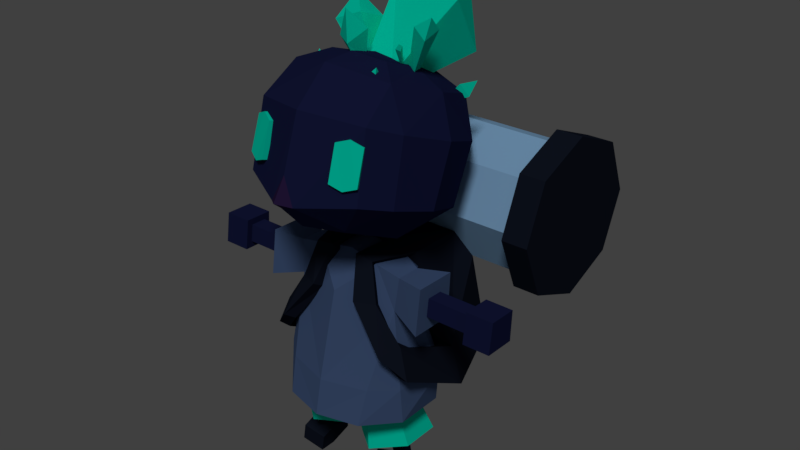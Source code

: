 # Source: Defenders_Character_001_rigged.blend  (saved by Blender 2.78.0; exported with 4.5.12 LTS)
import bpy
from mathutils import Matrix  # noqa: F401  (used for matrix-valued properties, if any)

bpy.ops.wm.read_factory_settings(use_empty=True)
scene = bpy.context.scene
scene.name = 'Scene'

# ---- collections
col_collection_1 = bpy.data.collections.new('Collection 1'); scene.collection.children.link(col_collection_1)

# ---- materials (node trees are filled in below, after node groups)
mat_skin = bpy.data.materials.new('Skin')
mat_skin.alpha_threshold = 0.0
mat_skin.use_transparent_shadow = False
mat_skin.diffuse_color = (0.01391, 0.0182, 0.07658, 1.0)
mat_skin.roughness = 0.5
mat_skin.specular_intensity = 0.0
mat_nose = bpy.data.materials.new('Nose')
mat_nose.alpha_threshold = 0.0
mat_nose.use_transparent_shadow = False
mat_nose.diffuse_color = (0.03309, 0.01759, 0.07619, 1.0)
mat_nose.roughness = 0.5
mat_nose.specular_intensity = 0.0
mat_playercolor = bpy.data.materials.new('PlayerColor')
mat_playercolor.alpha_threshold = 0.0
mat_playercolor.use_transparent_shadow = False
mat_playercolor.diffuse_color = (0.0, 1.0, 0.6925, 1.0)
mat_playercolor.roughness = 0.5
mat_playercolor.specular_intensity = 0.0
mat_backpack = bpy.data.materials.new('BackPack')
mat_backpack.alpha_threshold = 0.0
mat_backpack.use_transparent_shadow = False
mat_backpack.diffuse_color = (0.01092, 0.01518, 0.0291, 1.0)
mat_backpack.roughness = 0.5
mat_backpack.specular_intensity = 0.0
mat_material_004 = bpy.data.materials.new('Material.004')
mat_material_004.alpha_threshold = 0.0
mat_material_004.use_transparent_shadow = False
mat_material_004.diffuse_color = (0.3623, 0.6515, 1.0, 1.0)
mat_material_004.roughness = 0.5
mat_material_004.specular_intensity = 1.0
mat_material_003 = bpy.data.materials.new('Material.003')
mat_material_003.alpha_threshold = 0.0
mat_material_003.use_transparent_shadow = False
mat_material_003.diffuse_color = (0.06072, 0.06072, 0.06072, 1.0)
mat_material_003.roughness = 0.5
mat_material_003.specular_intensity = 0.0
mat_shirt = bpy.data.materials.new('Shirt')
mat_shirt.alpha_threshold = 0.0
mat_shirt.use_transparent_shadow = False
mat_shirt.diffuse_color = (0.08839, 0.1487, 0.3108, 1.0)
mat_shirt.roughness = 0.5
mat_shirt.specular_intensity = 0.0

# ---- material node trees

# ---- world
world_world = bpy.data.worlds.new('World'); scene.world = world_world
world_world.color = (0.05088, 0.05088, 0.05088)
world_world.use_sun_shadow = False
world_world.sun_shadow_jitter_overblur = 0.0
world_world.cycles.sampling_method = 'MANUAL'
world_world.light_settings.ao_factor = 0.06015

# ---- lights
light_sun = bpy.data.lights.new('Sun', 'SUN')
light_sun.transmission_factor = 0.0
light_sun.angle = 0.1993
light_sun.energy = 1.0
light_sun.shadow_buffer_clip_start = 0.5
light_sun.shadow_soft_size = 0.1
light_sun.shadow_cascade_max_distance = 1000.0

# ---- meshes
me_cube_005 = bpy.data.meshes.new('Cube.005')
me_cube_005.from_pydata([(-0.03269, 0.1008, 0.4442), (-0.1199, 0.5587, 0.9347), (-0.01916, 0.2774, 0.284), (-0.1081, 0.7841, 0.4988), (0.1974, 0.1164, 0.379), (0.4998, 0.4908, 0.9091), (0.2161, 0.2411, 0.2638), (0.4764, 0.7668, 0.4541), (0.1443, 1.097, 0.9474), (-0.1939, 0.3104, 0.3662), (-0.3959, 0.1819, 0.6743), (-0.1795, 0.188, 0.3847), (-0.3722, 0.398, 0.5526), (-0.07185, 0.242, 0.4181), (-0.2001, 0.2399, 0.7518), (-0.0777, 0.3301, 0.4065), (-0.1712, 0.4807, 0.6603), (-0.4325, 0.4752, 0.8261), (-0.003713, -0.03264, 0.4822), (0.02514, 0.06837, 0.7088), (-0.001244, 0.07404, 0.4751), (-0.008082, -0.1209, 0.6325), (-0.008532, 0.5538, 0.3433), (0.06089, 0.8421, 0.3471), (-0.07467, 0.03296, 0.472), (-0.1677, -0.01984, 0.6431), (-0.06809, -0.06187, 0.8707), (0.0292, 0.5915, 0.2281), (-0.03565, 0.7093, 0.4572), (-0.06809, 0.5806, 0.2482), (-0.189, 0.7587, 0.3533), (-0.08581, 0.977, 0.5298), (0.4104, 0.5359, 0.169), (0.5065, 0.6511, 0.1372), (0.4125, 0.5465, 0.1042), (0.4574, 0.5986, 0.2418), (0.373, 0.5645, 0.1323), (0.3834, 0.6727, 0.1915), (0.5112, 0.7441, 0.2415), (0.3335, 0.1962, 0.3751), (0.513, 0.2658, 0.7467), (0.2978, 0.2819, 0.3547), (0.5093, 0.1065, 0.6989), (0.2613, 0.231, 0.3877), (0.3807, 0.1475, 0.7708), (0.5278, 0.158, 0.8595), (0.2782, 0.1444, 0.4797), (0.2836, 0.1395, 0.6104), (0.2629, 0.1695, 0.4753), (0.3015, 0.09717, 0.5859), (0.2536, 0.1494, 0.4765), (0.2542, 0.09524, 0.5927), (0.2854, 0.09804, 0.6365), (0.3032, -0.141, 0.4995), (0.3167, -0.1906, 0.4919), (0.2702, -0.1861, 0.5024), (0.3058, -0.1695, 0.5393), (-0.5225, 0.1779, 0.3441), (-0.4559, 0.1171, 0.3728), (-0.5302, 0.07662, 0.3523), (-0.5332, 0.1421, 0.425), (-0.255, 0.5615, 0.2948), (-0.172, 0.5251, 0.3221), (-0.239, 0.4762, 0.3483), (-0.2347, 0.5683, 0.3813)], [], [(0, 1, 3, 2), (2, 3, 7, 6), (6, 7, 5, 4), (4, 5, 1, 0), (9, 12, 16, 15), (7, 3, 8), (5, 7, 8), (3, 1, 8), (1, 5, 8), (11, 10, 12, 9), (15, 16, 14, 13), (13, 14, 10, 11), (16, 12, 17), (14, 16, 17), (12, 10, 17), (10, 14, 17), (18, 21, 25, 24), (20, 19, 21, 18), (24, 25, 19, 20), (22, 28, 30, 29), (25, 21, 26), (19, 25, 26), (21, 19, 26), (27, 23, 28, 22), (29, 30, 23, 27), (30, 28, 31), (23, 30, 31), (28, 23, 31), (32, 35, 37, 36), (34, 33, 35, 32), (36, 37, 33, 34), (37, 35, 38), (33, 37, 38), (35, 33, 38), (39, 42, 44, 43), (41, 40, 42, 39), (43, 44, 40, 41), (44, 42, 45), (40, 44, 45), (42, 40, 45), (46, 49, 51, 50), (48, 47, 49, 46), (50, 51, 47, 48), (51, 49, 52), (47, 51, 52), (49, 47, 52), (55, 54, 56), (53, 55, 56), (54, 53, 56), (59, 58, 60), (57, 59, 60), (58, 57, 60), (63, 62, 64), (61, 63, 64), (62, 61, 64)])
me_cube_005.polygons.foreach_set('material_index', [2, 2, 2, 2, 2, 2, 2, 2, 2, 2, 2, 2, 2, 2, 2, 2, 2, 2, 2, 2, 2, 2, 2, 2, 2, 2, 2, 2, 2, 2, 2, 2, 2, 2, 2, 2, 2, 2, 2, 2, 2, 2, 2, 2, 2, 2, 2, 2, 2, 2, 2, 2, 2, 2, 2])
me_cube_005.materials.append(mat_skin)
me_cube_005.materials.append(mat_nose)
me_cube_005.materials.append(mat_playercolor)
me_cube_005.use_remesh_preserve_volume = False
me_cube_005.use_remesh_preserve_attributes = False
me_cube_005.use_mirror_vertex_groups = False
me_cube_005.update()
me_cube_001 = bpy.data.meshes.new('Cube.001')
me_cube_001.from_pydata([(0.3155, -0.6173, 0.1272), (0.5182, -0.6232, -0.1627), (0.3238, -0.7063, -0.1488), (0.2905, -0.5608, 0.1141), (0.2988, -0.6497, -0.1619), (0.5099, -0.5342, 0.1133), (0.4932, -0.5667, -0.1758), (0.4849, -0.4778, 0.1002), (0.4118, -0.5675, 0.1576), (0.3868, -0.5111, 0.1446), (0.3968, -0.6165, -0.2062), (0.4219, -0.673, -0.1931), (0.4674, 0.7542, -0.2243), (0.6473, -0.2836, 0.1607), (0.3073, -0.5315, -0.5897), (0.2583, -0.005667, 0.5288), (0.4922, -0.4962, 0.2418), (0.2583, 0.5409, 0.3278), (0.339, 0.1929, -0.8513), (0.6803, 0.4708, -0.1147), (0.6625, 0.2806, -0.5922), (0.1033, -0.8376, -0.3546), (0.6676, -0.4171, -0.3604), (0.45, 0.5759, -0.7116), (0.4515, 0.681, 0.1422), (0.4526, -0.1867, 0.4592), (0.515, -0.6256, -0.3102), (0.0, -0.07923, 0.5748), (0.0, -0.6484, -0.5993), (0.0, -0.9203, -0.3215), (0.0, 0.6574, -0.7769), (0.0, 0.6267, 0.3151), (0.0, 0.2986, -0.9148), (0.0, -0.6534, 0.298), (0.0, 0.873, -0.2664), (0.0, 0.8041, 0.15), (0.0, -0.36, 0.5665), (0.0, -0.805, -0.1401), (0.0, -0.8507, -0.3778), (0.3141, 0.2676, 0.4283), (0.7544, 0.1127, 0.01684), (0.0, -0.2074, -0.8331), (0.4882, -0.1669, -0.7331), (0.7494, -0.07193, -0.4649), (0.0, 0.285, 0.4756), (0.5916, 0.2172, 0.3159)], [], [(11, 8, 0, 2), (2, 0, 3, 4), (6, 7, 5, 1), (10, 6, 1, 11), (9, 3, 0, 8), (7, 9, 8, 5), (4, 10, 11, 2), (1, 5, 8, 11), (12, 34, 35, 24), (42, 22, 14), (15, 27, 36, 25), (16, 13, 25), (16, 25, 36), (17, 24, 35, 31), (39, 44, 27, 15), (39, 15, 25, 45), (42, 14, 28, 41), (19, 12, 24), (40, 45, 13), (20, 18, 23), (20, 23, 12, 19), (43, 40, 13, 22), (43, 22, 42), (21, 38, 28, 14), (23, 18, 32), (23, 30, 34, 12), (37, 21, 26, 16, 33), (38, 21, 29), (21, 37, 29), (16, 26, 22, 13), (22, 26, 14), (20, 43, 42), (20, 19, 40, 43), (19, 45, 40), (18, 42, 41, 32), (17, 39, 45, 24), (17, 31, 44, 39), (14, 26, 21), (42, 18, 20), (32, 30, 23), (45, 19, 24), (13, 45, 25), (36, 33, 16)])
me_cube_001.polygons.foreach_set('material_index', [2, 2, 2, 2, 2, 2, 2, 2, 0, 0, 0, 0, 0, 0, 0, 0, 0, 0, 0, 0, 0, 0, 0, 0, 0, 0, 0, 1, 1, 0, 0, 0, 0, 0, 0, 0, 0, 0, 0, 0, 0, 0, 0])
me_cube_001.materials.append(mat_skin)
me_cube_001.materials.append(mat_nose)
me_cube_001.materials.append(mat_playercolor)
me_cube_001.use_remesh_preserve_volume = False
me_cube_001.use_remesh_preserve_attributes = False
me_cube_001.use_mirror_vertex_groups = False
me_cube_001.update()
me_cylinder_001 = bpy.data.meshes.new('Cylinder.001')
me_cylinder_001.from_pydata([(1.292e-07, 0.8391, 0.0), (1.983e-07, 0.8391, 1.824), (0.5933, 0.5933, 0.0), (0.5933, 0.5933, 1.824), (0.8391, 2.84e-08, 0.0), (0.8391, -1.929e-08, 1.824), (0.5933, -0.5933, 0.0), (0.5933, -0.5933, 1.824), (-1.443e-07, -0.8391, 0.0), (-7.513e-08, -0.8391, 1.824), (-0.5933, -0.5933, 0.0), (-0.5933, -0.5933, 1.824), (-0.8391, 7.753e-07, 0.0), (-0.8391, 7.276e-07, 1.824), (-0.5933, 0.5933, 0.0), (-0.5933, 0.5933, 1.824)], [], [(0, 1, 3, 2), (2, 3, 5, 4), (4, 5, 7, 6), (6, 7, 9, 8), (8, 9, 11, 10), (10, 11, 13, 12), (12, 13, 15, 14), (14, 15, 1, 0)])
me_cylinder_001.materials.append(mat_playercolor)
me_cylinder_001.use_remesh_preserve_volume = False
me_cylinder_001.use_remesh_preserve_attributes = False
me_cylinder_001.use_mirror_vertex_groups = False
me_cylinder_001.update()
me_cylinder = bpy.data.meshes.new('Cylinder')
me_cylinder.from_pydata([(1.947e-07, 1.0, 0.0), (1.41e-07, 1.0, 1.724), (0.7071, 0.7071, 0.0), (0.7071, 0.7071, 1.724), (1.0, -5.886e-08, 0.0), (1.0, -2.181e-08, 1.724), (0.7071, -0.7071, 0.0), (0.7071, -0.7071, 1.724), (-1.311e-07, -1.0, 0.0), (-1.848e-07, -1.0, 1.724), (-0.7071, -0.7071, 0.0), (-0.7071, -0.7071, 1.724), (-1.0, 8.683e-07, 1.724), (-0.7071, 0.7071, 0.0), (-0.7071, 0.7071, 1.724), (1.204e-07, 1.199, 1.724), (0.848, 0.848, 1.724), (1.199, -7.157e-08, 1.724), (0.848, -0.848, 1.724), (-2.704e-07, -1.199, 1.724), (-0.848, -0.848, 1.724), (-1.199, 9.958e-07, 1.724), (-0.848, 0.848, 1.724), (1.982e-07, 1.199, 2.124), (0.848, 0.848, 2.124), (1.199, -1.252e-07, 2.124), (0.848, -0.848, 2.124), (-1.926e-07, -1.199, 2.124), (-0.848, -0.848, 2.124), (-1.199, 9.422e-07, 2.124), (-0.848, 0.848, 2.124), (-1.0, 9.629e-07, 0.0), (1.639e-07, 1.937e-07, 1.724)], [], [(0, 1, 3, 2), (2, 3, 5, 4), (4, 5, 7, 6), (6, 7, 9, 8), (8, 9, 11, 10), (10, 11, 12, 31), (13, 14, 1, 0), (11, 9, 19, 20), (3, 1, 15, 16), (9, 7, 18, 19), (7, 5, 17, 18), (5, 3, 16, 17), (1, 14, 22, 15), (14, 12, 21, 22), (12, 11, 20, 21), (17, 16, 24, 25), (15, 22, 30, 23), (18, 17, 25, 26), (21, 20, 28, 29), (19, 18, 26, 27), (22, 21, 29, 30), (20, 19, 27, 28), (16, 15, 23, 24), (23, 30, 29, 28, 27, 26, 25, 24), (31, 12, 14, 13), (14, 32, 12), (9, 11, 32), (5, 7, 32), (1, 3, 32), (14, 1, 32), (11, 12, 32), (7, 9, 32), (3, 5, 32)])
me_cylinder.polygons.foreach_set('material_index', [1, 1, 1, 1, 1, 1, 1, 0, 0, 0, 0, 0, 0, 0, 0, 0, 0, 0, 0, 0, 0, 0, 0, 0, 1, 0, 0, 0, 0, 0, 0, 0, 0])
me_cylinder.materials.append(mat_backpack)
me_cylinder.materials.append(mat_material_004)
me_cylinder.use_remesh_preserve_volume = False
me_cylinder.use_remesh_preserve_attributes = False
me_cylinder.use_mirror_vertex_groups = False
me_cylinder.update()
me_cube = bpy.data.meshes.new('Cube')
me_cube.from_pydata([(0.6124, -0.3513, -0.7225), (0.3612, -0.5618, 0.3482), (0.5837, -0.4397, -0.3699), (0.1044, -0.885, 0.3863), (0.2453, -0.884, 0.3696), (0.1235, -0.5618, 0.3843), (0.1818, -1.012, 0.1022), (0.3271, -0.9428, 0.09874), (0.4389, -1.056, -0.2231), (0.5176, -0.918, -0.1738), (0.5997, -0.9513, -0.3936), (0.5261, -0.3504, -0.7342), (0.2452, -0.6248, 0.2329), (0.3959, -0.5009, -0.4111), (0.08125, -0.8297, 0.3206), (0.2218, -0.8259, 0.3054), (0.109, -0.5628, 0.2985), (0.15, -0.9342, 0.06235), (0.2925, -0.8662, 0.05905), (0.382, -0.9992, -0.2556), (0.4468, -0.8677, -0.1782), (0.5172, -0.9308, -0.4124), (0.4623, -0.05484, 0.1434), (0.4559, 0.1494, -0.6023), (0.3541, -0.1363, 0.3368), (-0.6124, -0.3513, -0.7225), (-0.3612, -0.5618, 0.3482), (-0.5837, -0.4397, -0.3699), (-0.1044, -0.885, 0.3863), (-0.2453, -0.884, 0.3696), (-0.1235, -0.5618, 0.3843), (-0.1818, -1.012, 0.1022), (-0.3271, -0.9428, 0.09874), (-0.4389, -1.056, -0.2231), (-0.5176, -0.918, -0.1738), (-0.5997, -0.9513, -0.3936), (-0.5261, -0.3504, -0.7342), (-0.2452, -0.6248, 0.2329), (-0.3959, -0.5009, -0.4111), (-0.08125, -0.8297, 0.3206), (-0.2218, -0.8259, 0.3054), (-0.109, -0.5628, 0.2985), (-0.15, -0.9342, 0.06235), (-0.2925, -0.8662, 0.05905), (-0.382, -0.9992, -0.2556), (-0.4468, -0.8677, -0.1782), (-0.5172, -0.9308, -0.4124), (0.0, 0.3653, -0.6707), (0.0, -0.1363, 0.3368), (-0.4623, -0.05484, 0.1434), (0.0, -0.5631, 0.3819), (-0.4559, 0.1494, -0.6023), (-0.3541, -0.1363, 0.3368), (0.0, -0.5632, 0.2895), (0.0, -0.05448, 0.144), (0.0, -0.1988, -0.8715), (0.0, 0.2964, -0.001209)], [], [(9, 8, 10), (7, 6, 8, 9), (4, 3, 6, 7), (1, 5, 3, 4), (9, 10, 0, 2), (4, 7, 18, 15), (6, 3, 14, 17), (1, 4, 15, 12), (3, 5, 16, 14), (8, 6, 17, 19), (7, 9, 20, 18), (10, 8, 19, 21), (0, 10, 21, 11), (9, 2, 13, 20), (56, 54, 22), (47, 23, 0, 11, 55), (23, 22, 2, 0), (47, 56, 22, 23), (24, 48, 5, 1), (22, 54, 48, 24), (2, 22, 24, 1), (5, 48, 50), (2, 1, 12, 13), (16, 5, 50, 53), (34, 35, 33), (32, 34, 33, 31), (29, 32, 31, 28), (26, 29, 28, 30), (34, 27, 25, 35), (29, 40, 43, 32), (31, 42, 39, 28), (26, 37, 40, 29), (28, 39, 41, 30), (33, 44, 42, 31), (32, 43, 45, 34), (35, 46, 44, 33), (25, 36, 46, 35), (34, 45, 38, 27), (56, 49, 54), (47, 55, 36, 25, 51), (51, 25, 27, 49), (47, 51, 49, 56), (52, 26, 30, 48), (49, 52, 48, 54), (27, 26, 52, 49), (30, 50, 48), (27, 38, 37, 26), (41, 53, 50, 30)])
me_cube.materials.append(mat_backpack)
me_cube.use_remesh_preserve_volume = False
me_cube.use_remesh_preserve_attributes = False
me_cube.use_mirror_vertex_groups = False
me_cube.update()
me_cube_002 = bpy.data.meshes.new('Cube.002')
me_cube_002.from_pydata([(0.3105, 0.2278, -1.069), (0.4339, -0.1323, -0.9739), (0.2331, -0.2408, -2.097), (0.5067, -0.2082, -1.792), (0.4004, 0.3937, -1.792), (0.338, -0.3608, -1.791), (0.2525, -0.1427, -0.9312), (0.4147, -0.1597, -1.219), (0.2525, 0.1203, -0.9312), (0.5661, 0.1384, -1.792), (0.2465, 0.2287, -2.096), (0.4339, 0.05546, -0.9782), (0.5253, 0.1665, -2.053), (0.3155, -0.4317, -2.053), (0.3461, 0.4164, -2.05), (0.0, 0.4629, -1.792), (0.0, -0.4599, -1.792), (0.0, -0.1101, -0.9), (0.0, -0.1158, -2.102), (0.0, -0.2954, -1.153), (0.0, 0.3172, -1.164), (0.5253, -0.2031, -2.053), (0.4147, 0.04412, -1.223), (0.0, 0.1105, -0.9), (0.0, 0.1537, -2.096), (0.0, 0.4668, -2.032), (0.0, -0.5135, -2.053), (0.4078, -0.1074, -2.097), (0.2702, -0.2763, -2.365), (0.4081, 0.117, -2.097), (0.2871, 0.3265, -2.362), (0.06349, -0.1122, -2.393), (0.06317, 0.2064, -2.391), (0.4923, -0.1051, -2.333), (0.4927, 0.1831, -2.333), (0.3396, -0.003716, -2.354), (0.2165, 0.08567, -2.371), (0.2166, -0.005755, -2.371), (0.3397, 0.07897, -2.354), (0.378, 0.01571, -2.548), (0.2814, 0.1037, -2.561), (0.255, 0.01367, -2.565), (0.3517, 0.09983, -2.552), (0.3786, 0.09924, -2.642), (0.2797, 0.1046, -2.655), (0.408, -0.2295, -2.514), (0.2143, -0.2315, -2.531), (0.4279, -0.2293, -2.641), (0.2342, -0.2314, -2.658), (0.41, -0.1069, -2.475), (0.4302, -0.1067, -2.641), (0.2339, -0.1088, -2.658), (0.2138, -0.1089, -2.493), (0.6577, -0.1895, -0.9523), (0.6577, 0.1258, -0.9596), (0.6575, -0.2355, -1.286), (0.6575, 0.1067, -1.291), (0.6576, -0.1029, -1.056), (0.6576, 0.01931, -1.059), (0.6576, -0.1208, -1.186), (0.6576, 0.01192, -1.188), (0.9905, -0.103, -1.057), (0.9905, 0.0193, -1.059), (0.9904, -0.1208, -1.186), (0.9904, 0.01191, -1.188), (0.9905, -0.1437, -1.008), (0.9905, 0.0694, -1.013), (0.9904, -0.1748, -1.233), (0.9904, 0.05653, -1.237), (1.196, -0.1437, -1.008), (1.196, 0.06939, -1.013), (1.196, -0.1748, -1.233), (1.196, 0.05652, -1.237), (0.7635, -0.1208, -1.186), (0.7636, -0.103, -1.056), (0.7635, 0.01192, -1.188), (0.7636, 0.01931, -1.059)], [], [(0, 4, 15, 20), (0, 20, 8), (1, 6, 7), (2, 27, 21, 13), (10, 29, 34, 30), (3, 7, 5), (3, 5, 13, 21), (4, 14, 25, 15), (5, 16, 26, 13), (6, 17, 19), (7, 6, 19), (7, 19, 16, 5), (8, 20, 23), (8, 23, 17, 6), (9, 12, 14, 4), (9, 4, 22), (9, 22, 7, 3), (9, 3, 21, 12), (27, 2, 28, 33), (10, 14, 12, 29), (26, 18, 2), (25, 10, 24), (11, 22, 0), (11, 0, 8), (11, 8, 6, 1), (22, 11, 54, 56), (0, 22, 4), (2, 18, 31, 28), (31, 32, 36, 37), (24, 10, 30, 32), (2, 13, 26), (29, 12, 21, 27), (29, 27, 33, 34), (14, 10, 25), (31, 18, 24, 32), (32, 30, 36), (30, 34, 38, 36), (34, 33, 35, 38), (33, 28, 35), (28, 37, 35), (51, 50, 47, 48), (35, 37, 41, 39), (36, 38, 42, 40), (38, 35, 39, 42), (37, 36, 40, 41), (42, 39, 43), (41, 40, 44), (40, 42, 43, 44), (45, 46, 48, 47), (50, 49, 45, 47), (49, 52, 46, 45), (52, 51, 48, 46), (41, 44, 51, 52), (39, 41, 52, 49), (43, 39, 49, 50), (37, 28, 31), (44, 43, 50, 51), (54, 53, 57, 58), (7, 22, 56, 55), (1, 7, 55, 53), (11, 1, 53, 54), (74, 73, 63, 61), (53, 55, 59, 57), (55, 56, 60, 59), (56, 54, 58, 60), (63, 64, 68, 67), (73, 75, 64, 63), (75, 76, 62, 64), (76, 74, 61, 62), (66, 65, 69, 70), (64, 62, 66, 68), (62, 61, 65, 66), (61, 63, 67, 65), (70, 69, 71, 72), (65, 67, 71, 69), (67, 68, 72, 71), (68, 66, 70, 72), (58, 57, 74, 76), (60, 58, 76, 75), (59, 60, 75, 73), (57, 59, 73, 74)])
me_cube_002.polygons.foreach_set('material_index', [2, 2, 2, 2, 3, 2, 2, 2, 2, 2, 2, 2, 2, 2, 2, 2, 2, 2, 3, 2, 2, 2, 2, 2, 2, 2, 2, 3, 3, 3, 2, 2, 3, 2, 3, 3, 3, 3, 3, 3, 4, 0, 0, 0, 0, 4, 4, 4, 4, 4, 4, 4, 4, 4, 4, 3, 4, 2, 2, 2, 2, 0, 2, 2, 2, 0, 0, 0, 0, 0, 0, 0, 0, 0, 0, 0, 0, 0, 0, 0, 0])
me_cube_002.materials.append(mat_skin)
me_cube_002.materials.append(mat_material_003)
me_cube_002.materials.append(mat_shirt)
me_cube_002.materials.append(mat_playercolor)
me_cube_002.materials.append(mat_backpack)
me_cube_002.use_remesh_preserve_volume = False
me_cube_002.use_remesh_preserve_attributes = False
me_cube_002.use_mirror_vertex_groups = False
me_cube_002.update()
arm_armature_002 = bpy.data.armatures.new('Armature.002')  # bones are not reproduced

# ---- objects
ob_sun = bpy.data.objects.new('Sun', light_sun)
ob_metarig = bpy.data.objects.new('metarig', arm_armature_002)
ob_head_001 = bpy.data.objects.new('Head.001', me_cube_005)
ob_head = bpy.data.objects.new('Head', me_cube_001)
ob_healthbar = bpy.data.objects.new('HealthBar', me_cylinder_001)
ob_hp_tank = bpy.data.objects.new('HP_Tank', me_cylinder)
ob_backpack = bpy.data.objects.new('BackPack', me_cube)
ob_body = bpy.data.objects.new('Body', me_cube_002)

# ---- transforms, parenting, visibility, modifiers, constraints
ob_sun.location = (3.342, 0.0, 12.25)
ob_sun.rotation_euler = (0.563, 0.3826, 0.01556)
ob_sun.lineart.crease_threshold = 0.0
ob_metarig.location = (0.0, 0.0, 0.0)
ob_metarig.scale = (1.048, 1.048, 1.048)
ob_metarig.display_type = 'WIRE'
ob_metarig.show_in_front = True
ob_metarig.lineart.crease_threshold = 0.0
ob_head_001.parent = ob_metarig
ob_head_001.matrix_parent_inverse = Matrix(((0.9545, 0.0, 0.0, 0.0), (0.0, 0.9545, 0.0, 0.0), (0.0, 0.0, 0.9545, 0.0), (0.0, 0.0, 0.0, 1.0)))
ob_head_001.location = (0.0, 0.0, 2.632)
ob_head_001.scale = (0.8762, 0.8762, 0.8762)
ob_head_001.lineart.crease_threshold = 0.0
_vg = ob_head_001.vertex_groups.new(name='hips')
_vg = ob_head_001.vertex_groups.new(name='spine')
_vg = ob_head_001.vertex_groups.new(name='chest')
_vg = ob_head_001.vertex_groups.new(name='neck')
_vg = ob_head_001.vertex_groups.new(name='head')
_vg.add([0, 1, 2, 3, 4, 5, 6, 7, 8, 9, 10, 11, 12, 13, 14, 15, 16, 17, 18, 19, 20, 21, 22, 23, 24, 25, 26, 27, 28, 29, 30, 31, 32, 33, 34, 35, 36, 37, 38, 39, 40, 41, 42, 43, 44, 45, 46, 47, 48, 49, 50, 51, 52, 53, 54, 55, 56, 57, 58, 59, 60, 61, 62, 63, 64], 1.0, 'REPLACE')
_vg = ob_head_001.vertex_groups.new(name='shoulder.L')
_vg = ob_head_001.vertex_groups.new(name='upper_arm.L')
_vg = ob_head_001.vertex_groups.new(name='forearm.L')
_vg = ob_head_001.vertex_groups.new(name='hand.L')
_vg = ob_head_001.vertex_groups.new(name='shoulder.R')
_vg = ob_head_001.vertex_groups.new(name='upper_arm.R')
_vg = ob_head_001.vertex_groups.new(name='forearm.R')
_vg = ob_head_001.vertex_groups.new(name='hand.R')
_vg = ob_head_001.vertex_groups.new(name='thigh.L')
_vg = ob_head_001.vertex_groups.new(name='shin.L')
_vg = ob_head_001.vertex_groups.new(name='foot.L')
_vg = ob_head_001.vertex_groups.new(name='thigh.R')
_vg = ob_head_001.vertex_groups.new(name='shin.R')
_vg = ob_head_001.vertex_groups.new(name='foot.R')
_m = ob_head_001.modifiers.new('Armature', 'ARMATURE')
_m.object = ob_metarig
ob_head.parent = ob_metarig
ob_head.matrix_parent_inverse = Matrix(((0.9545, 0.0, 0.0, 0.0), (0.0, 0.9545, 0.0, 0.0), (0.0, 0.0, 0.9545, 0.0), (0.0, 0.0, 0.0, 1.0)))
ob_head.location = (0.0, 0.0, 2.632)
ob_head.scale = (0.8762, 0.8762, 0.8762)
ob_head.lineart.crease_threshold = 0.0
_vg = ob_head.vertex_groups.new(name='hips')
_vg = ob_head.vertex_groups.new(name='spine')
_vg = ob_head.vertex_groups.new(name='chest')
_vg = ob_head.vertex_groups.new(name='neck')
_vg = ob_head.vertex_groups.new(name='head')
_vg.add([0, 1, 2, 3, 4, 5, 6, 7, 8, 9, 10, 11, 12, 13, 14, 15, 16, 17, 18, 19, 20, 21, 22, 23, 24, 25, 26, 27, 28, 29, 30, 31, 32, 33, 34, 35, 36, 37, 38, 39, 40, 41, 42, 43, 44, 45], 1.0, 'REPLACE')
_vg = ob_head.vertex_groups.new(name='shoulder.L')
_vg = ob_head.vertex_groups.new(name='upper_arm.L')
_vg = ob_head.vertex_groups.new(name='forearm.L')
_vg = ob_head.vertex_groups.new(name='hand.L')
_vg = ob_head.vertex_groups.new(name='shoulder.R')
_vg = ob_head.vertex_groups.new(name='upper_arm.R')
_vg = ob_head.vertex_groups.new(name='forearm.R')
_vg = ob_head.vertex_groups.new(name='hand.R')
_vg = ob_head.vertex_groups.new(name='thigh.L')
_vg = ob_head.vertex_groups.new(name='shin.L')
_vg = ob_head.vertex_groups.new(name='foot.L')
_vg = ob_head.vertex_groups.new(name='thigh.R')
_vg = ob_head.vertex_groups.new(name='shin.R')
_vg = ob_head.vertex_groups.new(name='foot.R')
_m = ob_head.modifiers.new('Mirror', 'MIRROR')
_m = ob_head.modifiers.new('Armature', 'ARMATURE')
_m.object = ob_metarig
ob_healthbar.parent = ob_metarig
ob_healthbar.matrix_parent_inverse = Matrix(((0.9545, 0.0, 0.0, 0.0), (0.0, 0.9545, 0.0, 0.0), (0.0, 0.0, 0.9545, 0.0), (0.0, 0.0, 0.0, 1.0)))
ob_healthbar.location = (0.0, 1.0, 1.9)
ob_healthbar.rotation_euler = (-1.344e-07, 1.571, 0.0)
ob_healthbar.scale = (0.5, 0.5, 0.5)
ob_healthbar.lineart.crease_threshold = 0.0
_vg = ob_healthbar.vertex_groups.new(name='hips')
for _i, _w in zip([0, 1, 2, 3, 4, 5, 6, 7, 8, 9, 10, 11, 12, 13, 14, 15], [0.0, 0.0, 0.0, 0.0, 0.0, 0.0, 0.0, 0.0, 1.939e-21, 0.0, 0.0, 0.0, 0.0, 0.0, 0.0, 0.0]): _vg.add([_i], _w, 'REPLACE')
_vg = ob_healthbar.vertex_groups.new(name='spine')
for _i, _w in zip([0, 1, 2, 3, 4, 5, 6, 7, 8, 9, 10, 11, 12, 13, 14, 15], [1.0, 1.0, 1.0, 1.0, 0.9998, 1.0, 1.0, 1.0, 0.9996, 1.0, 1.0, 1.0, 1.0, 1.0, 1.0, 1.0]): _vg.add([_i], _w, 'REPLACE')
_vg = ob_healthbar.vertex_groups.new(name='chest')
for _i, _w in zip([0, 1, 2, 3, 4, 5, 6, 7, 8, 9, 10, 11, 12, 13, 14, 15], [9.841e-25, 1.826e-39, 1.011e-22, 0.0, 4.189e-21, 1.122e-38, 6.072e-27, 1.251e-40, 2.128e-22, 3.643e-44, 3.695e-24, 7.848e-41, 2.992e-17, 6.631e-39, 2.04e-16, 0.0]): _vg.add([_i], _w, 'REPLACE')
_vg = ob_healthbar.vertex_groups.new(name='neck')
for _i, _w in zip([0, 1, 2, 3, 4, 5, 6, 7, 8, 9, 10, 11, 12, 13, 14, 15], [6.442e-09, 3.475e-33, 0.0, 2.723e-32, 3.33e-24, 2.755e-36, 0.0, 4.282e-28, 2.091e-25, 1.676e-42, 4.239e-23, 1.682e-44, 1.677e-20, 4.527e-15, 0.0, 1.436e-20]): _vg.add([_i], _w, 'REPLACE')
_vg = ob_healthbar.vertex_groups.new(name='head')
for _i, _w in zip([0, 1, 2, 3, 4, 5, 6, 7, 8, 9, 10, 11, 12, 13, 14, 15], [0.0, 0.0, 0.0, 0.0, 0.0, 0.0, 0.0, 0.0, 0.0, 0.0, 0.0, 0.0, 5.24e-41, 2.903e-41, 3.679e-39, 7.194e-42]): _vg.add([_i], _w, 'REPLACE')
_vg = ob_healthbar.vertex_groups.new(name='shoulder.L')
for _i, _w in zip([0, 1, 2, 3, 4, 5, 6, 7, 8, 9, 10, 11, 12, 13, 14, 15], [0.0, 0.0, 0.0, 0.0, 0.0, 0.0, 0.0, 0.0, 0.0, 0.0, 0.0, 0.0, 0.0, 0.0, 0.0, 0.0]): _vg.add([_i], _w, 'REPLACE')
_vg = ob_healthbar.vertex_groups.new(name='upper_arm.L')
for _i, _w in zip([0, 1, 2, 3, 4, 5, 6, 7, 8, 9, 10, 11, 12, 13, 14, 15], [0.0, 0.0, 0.0, 0.0, 0.0, 0.0, 0.0, 0.0, 0.0, 0.0, 0.0, 0.0, 0.0, 0.0, 0.0, 0.0]): _vg.add([_i], _w, 'REPLACE')
_vg = ob_healthbar.vertex_groups.new(name='forearm.L')
for _i, _w in zip([0, 1, 2, 3, 4, 5, 6, 7, 8, 9, 10, 11, 12, 13, 14, 15], [0.0, 0.0, 0.0, 0.0, 0.0, 0.0, 0.0, 0.0, 0.0, 0.0, 0.0, 0.0, 0.0, 0.0, 0.0, 0.0]): _vg.add([_i], _w, 'REPLACE')
_vg = ob_healthbar.vertex_groups.new(name='hand.L')
for _i, _w in zip([0, 1, 2, 3, 4, 5, 6, 7, 8, 9, 10, 11, 12, 13, 14, 15], [0.0, 0.0, 0.0, 0.0, 0.0, 0.0, 0.0, 0.0, 0.0, 0.0, 0.0, 0.0, 0.0, 0.0, 0.0, 0.0]): _vg.add([_i], _w, 'REPLACE')
_vg = ob_healthbar.vertex_groups.new(name='shoulder.R')
for _i, _w in zip([0, 1, 2, 3, 4, 5, 6, 7, 8, 9, 10, 11, 12, 13, 14, 15], [0.0, 0.0, 0.0, 0.0, 0.0, 0.0, 0.0, 0.0, 0.0, 0.0, 0.0, 0.0, 0.0, 0.0, 0.0, 0.0]): _vg.add([_i], _w, 'REPLACE')
_vg = ob_healthbar.vertex_groups.new(name='upper_arm.R')
for _i, _w in zip([0, 1, 2, 3, 4, 5, 6, 7, 8, 9, 10, 11, 12, 13, 14, 15], [0.0, 0.0, 0.0, 0.0, 0.0, 0.0, 0.0, 0.0, 0.0, 0.0, 0.0, 0.0, 0.0, 0.0, 0.0, 0.0]): _vg.add([_i], _w, 'REPLACE')
_vg = ob_healthbar.vertex_groups.new(name='forearm.R')
for _i, _w in zip([0, 1, 2, 3, 4, 5, 6, 7, 8, 9, 10, 11, 12, 13, 14, 15], [0.0, 0.0, 0.0, 0.0, 0.0, 0.0, 0.0, 0.0, 0.0, 0.0, 0.0, 0.0, 0.0, 0.0, 0.0, 0.0]): _vg.add([_i], _w, 'REPLACE')
_vg = ob_healthbar.vertex_groups.new(name='hand.R')
for _i, _w in zip([0, 1, 2, 3, 4, 5, 6, 7, 8, 9, 10, 11, 12, 13, 14, 15], [0.0, 0.0, 0.0, 0.0, 0.0, 0.0, 0.0, 0.0, 0.0, 0.0, 0.0, 0.0, 0.0, 0.0, 0.0, 0.0]): _vg.add([_i], _w, 'REPLACE')
_vg = ob_healthbar.vertex_groups.new(name='thigh.L')
for _i, _w in zip([0, 1, 2, 3, 4, 5, 6, 7, 8, 9, 10, 11, 12, 13, 14, 15], [0.0, 0.0, 0.0, 0.0, 0.0, 0.0, 0.0, 0.0, 0.0, 0.0, 0.0, 0.0, 0.0, 0.0, 0.0, 0.0]): _vg.add([_i], _w, 'REPLACE')
_vg = ob_healthbar.vertex_groups.new(name='shin.L')
for _i, _w in zip([0, 1, 2, 3, 4, 5, 6, 7, 8, 9, 10, 11, 12, 13, 14, 15], [0.0, 0.0, 0.0, 0.0, 0.0, 0.0, 0.0, 0.0, 0.0, 0.0, 0.0, 0.0, 0.0, 0.0, 0.0, 0.0]): _vg.add([_i], _w, 'REPLACE')
_vg = ob_healthbar.vertex_groups.new(name='foot.L')
for _i, _w in zip([0, 1, 2, 3, 4, 5, 6, 7, 8, 9, 10, 11, 12, 13, 14, 15], [0.0, 0.0, 0.0, 0.0, 0.0, 0.0, 0.0, 0.0, 0.0, 0.0, 0.0, 0.0, 0.0, 0.0, 0.0, 0.0]): _vg.add([_i], _w, 'REPLACE')
_vg = ob_healthbar.vertex_groups.new(name='thigh.R')
for _i, _w in zip([0, 1, 2, 3, 4, 5, 6, 7, 8, 9, 10, 11, 12, 13, 14, 15], [0.0, 0.0, 0.0, 0.0, 0.0, 0.0, 0.0, 0.0, 0.0, 0.0, 0.0, 0.0, 0.0, 0.0, 0.0, 0.0]): _vg.add([_i], _w, 'REPLACE')
_vg = ob_healthbar.vertex_groups.new(name='shin.R')
for _i, _w in zip([0, 1, 2, 3, 4, 5, 6, 7, 8, 9, 10, 11, 12, 13, 14, 15], [0.0, 0.0, 0.0, 0.0, 0.0, 0.0, 0.0, 0.0, 0.0, 0.0, 0.0, 0.0, 0.0, 0.0, 0.0, 0.0]): _vg.add([_i], _w, 'REPLACE')
_vg = ob_healthbar.vertex_groups.new(name='foot.R')
for _i, _w in zip([0, 1, 2, 3, 4, 5, 6, 7, 8, 9, 10, 11, 12, 13, 14, 15], [0.0, 0.0, 0.0, 0.0, 0.0, 0.0, 0.0, 0.0, 0.0, 0.0, 0.0, 0.0, 0.0, 0.0, 0.0, 0.0]): _vg.add([_i], _w, 'REPLACE')
_m = ob_healthbar.modifiers.new('Mirror', 'MIRROR')
_m.use_axis = (False, False, True)
_m.use_clip = True
_m = ob_healthbar.modifiers.new('Armature', 'ARMATURE')
_m.object = ob_metarig
ob_hp_tank.parent = ob_metarig
ob_hp_tank.matrix_parent_inverse = Matrix(((0.9545, 0.0, 0.0, 0.0), (0.0, 0.9545, 0.0, 0.0), (0.0, 0.0, 0.9545, 0.0), (0.0, 0.0, 0.0, 1.0)))
ob_hp_tank.location = (0.0, 1.0, 1.9)
ob_hp_tank.rotation_euler = (-1.344e-07, 1.571, 0.0)
ob_hp_tank.scale = (0.5, 0.5, 0.5)
ob_hp_tank.lineart.crease_threshold = 0.0
_vg = ob_hp_tank.vertex_groups.new(name='hips')
for _i, _w in zip([0, 1, 2, 3, 4, 5, 6, 7, 8, 9, 10, 11, 12, 13, 14, 15, 16, 17, 18, 19, 20, 21, 22, 23, 24, 25, 26, 27, 28, 29, 30, 31, 32], [5.797e-11, 5.797e-11, 3.18e-16, 3.18e-16, 6.375e-18, 6.372e-18, 1.439e-17, 1.439e-17, 5.834e-06, 5.834e-06, 0.0069, 0.0069, 1.455e-11, 1.451e-17, 1.451e-17, 3.06e-07, 4.601e-05, 1.092e-07, 3.105e-06, 9.064e-13, 1.84e-05, 5.622e-09, 1.142e-06, 3.06e-07, 4.601e-05, 1.092e-07, 3.105e-06, 9.065e-13, 1.84e-05, 5.622e-09, 1.142e-06, 7.274e-12, 5.797e-11]): _vg.add([_i], _w, 'REPLACE')
_vg = ob_hp_tank.vertex_groups.new(name='spine')
for _i, _w in zip([0, 1, 2, 3, 4, 5, 6, 7, 8, 9, 10, 11, 12, 13, 14, 15, 16, 17, 18, 19, 20, 21, 22, 23, 24, 25, 26, 27, 28, 29, 30, 31, 32], [1.0, 1.0, 1.0, 1.0, 1.0, 1.0, 1.0, 1.0, 1.0, 1.0, 1.0, 1.0, 1.0, 1.0, 1.0, 1.0, 1.0, 1.0, 1.0, 1.0, 1.0, 1.0, 1.0, 1.0, 1.0, 1.0, 1.0, 1.0, 1.0, 1.0, 1.0, 1.0, 1.0]): _vg.add([_i], _w, 'REPLACE')
_vg = ob_hp_tank.vertex_groups.new(name='chest')
for _i, _w in zip([0, 1, 2, 3, 4, 5, 6, 7, 8, 9, 10, 11, 12, 13, 14, 15, 16, 17, 18, 19, 20, 21, 22, 23, 24, 25, 26, 27, 28, 29, 30, 31, 32], [8.72e-39, 0.0, 7.647e-26, 2.6e-28, 8.671e-22, 7.153e-38, 0.0, 3.503e-44, 4.905e-44, 0.0, 1.438e-38, 1.266e-36, 1.226e-41, 2.086e-33, 0.0, 0.0, 4.281e-36, 1.911e-35, 2.69e-43, 2.412e-39, 1.425e-26, 5.768e-24, 2.974e-41, 1.052e-42, 2.925e-32, 4.325e-21, 1.647e-38, 3.838e-31, 3.095e-22, 1.278e-27, 1.5e-30, 7.005e-24, 0.0]): _vg.add([_i], _w, 'REPLACE')
_vg = ob_hp_tank.vertex_groups.new(name='neck')
for _i, _w in zip([0, 1, 2, 3, 4, 5, 6, 7, 8, 9, 10, 11, 12, 13, 14, 15, 16, 17, 18, 19, 20, 21, 22, 23, 24, 25, 26, 27, 28, 29, 30, 31, 32], [5.998e-43, 0.0, 6.929e-29, 0.0, 4.015e-16, 0.0, 0.0, 0.0, 3.644e-40, 0.0, 4.975e-35, 0.0, 0.0, 1.943e-37, 0.0, 1.587e-23, 0.0, 0.0, 0.0, 0.0, 0.0, 0.0, 3.309e-41, 1.339e-20, 0.0, 9.108e-44, 0.0, 0.0, 0.0, 1.349e-27, 2.592e-43, 1.297e-28, 0.0]): _vg.add([_i], _w, 'REPLACE')
_vg = ob_hp_tank.vertex_groups.new(name='head')
for _i, _w in zip([0, 1, 2, 3, 4, 5, 6, 7, 8, 9, 10, 11, 12, 13, 14, 15, 16, 17, 18, 19, 20, 21, 22, 23, 24, 25, 26, 27, 28, 29, 30, 32], [0.0, 0.0, 0.0, 0.0, 0.0, 0.0, 0.0, 0.0, 6.722e-35, 0.0, 0.0, 0.0, 0.0, 0.0, 0.0, 0.0, 0.0, 0.0, 0.0, 0.0, 0.0, 0.0, 0.0, 0.0, 0.0, 0.0, 0.0, 0.0, 0.0, 0.0, 0.0, 0.0]): _vg.add([_i], _w, 'REPLACE')
_vg = ob_hp_tank.vertex_groups.new(name='shoulder.L')
_vg = ob_hp_tank.vertex_groups.new(name='upper_arm.L')
_vg = ob_hp_tank.vertex_groups.new(name='forearm.L')
_vg = ob_hp_tank.vertex_groups.new(name='hand.L')
_vg = ob_hp_tank.vertex_groups.new(name='shoulder.R')
_vg = ob_hp_tank.vertex_groups.new(name='upper_arm.R')
_vg = ob_hp_tank.vertex_groups.new(name='forearm.R')
_vg = ob_hp_tank.vertex_groups.new(name='hand.R')
_vg = ob_hp_tank.vertex_groups.new(name='thigh.L')
_vg = ob_hp_tank.vertex_groups.new(name='shin.L')
_vg = ob_hp_tank.vertex_groups.new(name='foot.L')
_vg = ob_hp_tank.vertex_groups.new(name='thigh.R')
_vg = ob_hp_tank.vertex_groups.new(name='shin.R')
_vg = ob_hp_tank.vertex_groups.new(name='foot.R')
_m = ob_hp_tank.modifiers.new('Mirror', 'MIRROR')
_m.use_axis = (False, False, True)
_m.use_clip = True
_m = ob_hp_tank.modifiers.new('Armature', 'ARMATURE')
_m.object = ob_metarig
ob_backpack.parent = ob_metarig
ob_backpack.matrix_parent_inverse = Matrix(((0.9545, 0.0, 0.0, 0.0), (0.0, 0.9545, 0.0, 0.0), (0.0, 0.0, 0.9545, 0.0), (0.0, 0.0, 0.0, 1.0)))
ob_backpack.location = (0.0, 0.7, 1.4)
ob_backpack.lineart.crease_threshold = 0.0
_vg = ob_backpack.vertex_groups.new(name='hips')
for _i, _w in zip([0, 2, 6, 7, 8, 9, 10, 11, 12, 13, 17, 18, 19, 20, 21, 22, 23, 24, 25, 27, 31, 32, 33, 34, 35, 36, 37, 38, 42, 43, 44, 45, 46, 47, 48, 49, 51, 52, 54, 55, 56], [6.333e-12, 4.494e-13, 0.0, 4.693e-11, 0.05691, 2.017e-08, 0.0526, 1.706e-11, 0.01443, 5.344e-23, 0.0, 0.0, 0.02021, 6.648e-11, 0.009631, 4.023e-07, 6.214e-21, 2.291e-16, 2.302e-22, 1.839e-16, 0.0, 1.193e-07, 0.002058, 1.163e-10, 0.002349, 2.114e-20, 0.02752, 1.064e-13, 0.0, 2.796e-09, 0.001361, 1.686e-12, 0.0004243, 2.757e-15, 3.229e-16, 4.038e-11, 5.185e-33, 4.547e-16, 1.281e-10, 4.077e-33, 2.874e-23]): _vg.add([_i], _w, 'REPLACE')
_vg = ob_backpack.vertex_groups.new(name='spine')
for _i, _w in zip([0, 2, 6, 7, 8, 9, 10, 11, 12, 13, 17, 18, 19, 20, 21, 22, 23, 24, 25, 27, 31, 32, 33, 34, 35, 36, 37, 38, 42, 43, 44, 45, 46, 47, 48, 49, 50, 51, 52, 53, 54, 55, 56], [0.2974, 0.1817, 0.002955, 0.05247, 0.1762, 0.2765, 0.2105, 0.3542, 0.022, 0.1522, 0.006077, 0.06634, 0.1601, 0.2538, 0.2001, 0.2481, 0.509, 0.1685, 0.2974, 0.1817, 0.002955, 0.05247, 0.1762, 0.2765, 0.2105, 0.3542, 0.022, 0.1522, 0.006077, 0.06634, 0.1601, 0.2538, 0.2001, 0.4373, 0.2015, 0.2481, 0.03406, 0.509, 0.1685, 0.02434, 0.3572, 0.5823, 0.4284]): _vg.add([_i], _w, 'REPLACE')
_vg = ob_backpack.vertex_groups.new(name='chest')
for _i, _w in zip([0, 1, 2, 3, 4, 5, 6, 7, 8, 9, 10, 11, 12, 13, 14, 15, 16, 17, 18, 19, 20, 21, 22, 23, 24, 25, 26, 27, 28, 29, 30, 31, 32, 33, 34, 35, 36, 37, 38, 39, 40, 41, 42, 43, 44, 45, 46, 47, 48, 49, 50, 51, 52, 53, 54, 55, 56], [4.39e-08, 7.299e-15, 6.002e-09, 7.985e-13, 2.434e-11, 7.472e-18, 1.301e-17, 1.817e-20, 7.734e-21, 1.03e-21, 0.0006962, 4.672e-07, 9.829e-18, 0.003265, 2.048e-19, 2.02e-17, 1.356e-17, 3.526e-17, 3.954e-17, 2.107e-13, 8.611e-23, 0.01056, 3.329e-07, 2.784e-05, 4.4e-24, 1.92e-14, 1.192e-27, 3.303e-07, 1.09e-18, 1.447e-26, 0.0, 1.469e-19, 1.93e-15, 0.0001635, 9.92e-08, 5.543e-11, 1.338e-16, 1.103e-17, 8.395e-09, 3.162e-24, 2.02e-26, 4.673e-21, 1.754e-17, 4.931e-14, 0.004431, 3.321e-08, 3.216e-11, 0.0003762, 2.511e-23, 4.93e-18, 0.0, 3.353e-08, 8.725e-23, 1.98e-19, 1.026e-07, 2.559e-13, 2.483e-12]): _vg.add([_i], _w, 'REPLACE')
_vg = ob_backpack.vertex_groups.new(name='neck')
for _i, _w in zip([0, 1, 2, 3, 4, 5, 6, 7, 8, 9, 10, 11, 12, 13, 14, 15, 16, 17, 18, 19, 20, 21, 22, 23, 24, 25, 26, 27, 28, 29, 30, 31, 32, 33, 34, 35, 36, 37, 38, 39, 40, 41, 42, 43, 44, 45, 46, 47, 48, 49, 50, 51, 52, 53, 54, 55, 56], [9.924e-22, 8.783e-35, 3.609e-09, 1.149e-30, 6.991e-29, 1.767e-37, 1.631e-19, 4.831e-28, 0.0, 6.152e-31, 9.813e-26, 2.961e-21, 1.201e-27, 1.101e-16, 4.114e-28, 8.002e-26, 1.739e-37, 3.882e-25, 2.398e-29, 9.376e-41, 1.925e-30, 0.0, 5.575e-33, 4.607e-28, 1.53e-15, 2.48e-09, 0.0, 4.315e-30, 1.23e-31, 5.776e-37, 0.0, 3.944e-09, 1.141e-10, 6.124e-43, 2.55e-42, 1.907e-14, 4.768e-09, 0.0, 1.494e-32, 3.944e-32, 3.766e-37, 2.426e-39, 1.1e-16, 7.676e-20, 3.433e-43, 3.011e-32, 0.0, 3.234e-35, 1.041e-11, 0.0, 7.006e-45, 3.847e-34, 1.066e-17, 2.124e-37, 0.0, 0.0, 1.578e-32]): _vg.add([_i], _w, 'REPLACE')
_vg = ob_backpack.vertex_groups.new(name='head')
_vg = ob_backpack.vertex_groups.new(name='shoulder.L')
for _i, _w in zip([0, 1, 2, 3, 4, 5, 6, 7, 8, 9, 10, 11, 12, 13, 14, 15, 16, 17, 18, 19, 20, 21, 22, 23, 24, 25, 26, 27, 29, 30, 31, 32, 33, 34, 35, 36, 37, 38, 40, 41, 42, 43, 45, 47, 48, 49, 50, 51, 52, 53, 54, 55, 56], [4.169e-16, 0.1612, 3.567e-18, 0.8281, 0.757, 0.07516, 0.8435, 0.7136, 0.004546, 0.02493, 2.843e-14, 0.0, 0.4163, 3.689e-18, 0.7875, 0.5871, 0.4476, 0.8396, 0.5841, 0.01252, 0.00646, 3.877e-19, 1.221e-27, 1.287e-37, 1.793e-12, 0.0, 0.03673, 0.0, 0.0, 0.0004815, 0.0, 4.263e-31, 0.0, 0.0, 0.0, 0.0, 0.0, 0.0, 0.0, 0.0, 0.0, 2.44e-16, 2.115e-19, 0.0, 2.544e-09, 0.0, 0.02181, 0.0, 0.0, 0.0006399, 4.801e-05, 0.0, 0.0]): _vg.add([_i], _w, 'REPLACE')
_vg = ob_backpack.vertex_groups.new(name='upper_arm.L')
for _i, _w in zip([0, 1, 2, 3, 4, 5, 6, 7, 8, 9, 10, 11, 12, 13, 14, 15, 16, 17, 18, 19, 20, 21, 22, 23, 24, 25, 26, 27, 28, 29, 30, 31, 32, 33, 34, 35, 36, 37, 38, 39, 40, 41, 42, 43, 44, 45, 46, 47, 48, 49, 50, 51, 52, 53, 54, 55, 56], [0.0, 0.0, 0.0, 3.76e-28, 8.977e-27, 0.0, 7.858e-31, 1.221e-37, 0.0, 0.0, 0.0, 0.0, 0.0, 0.0, 0.0, 3.243e-37, 0.0, 5.166e-26, 0.0, 0.0, 0.0, 0.0, 0.0, 2.726e-27, 0.0, 0.0, 0.0, 0.0, 0.0, 0.0, 0.0, 0.0, 0.0, 0.0, 0.0, 0.0, 0.0, 0.0, 0.0, 0.0, 0.0, 0.0, 0.0, 0.0, 0.0, 0.0, 0.0, 0.0, 0.0, 0.0, 0.0, 0.0, 0.0, 0.0, 0.0, 9.93e-35, 0.0]): _vg.add([_i], _w, 'REPLACE')
_vg = ob_backpack.vertex_groups.new(name='forearm.L')
for _i, _w in zip([0, 1, 2, 3, 4, 5, 6, 7, 8, 9, 10, 11, 12, 13, 14, 15, 16, 17, 18, 19, 20, 21, 22, 23, 24, 25, 27, 31, 32, 33, 34, 35, 36, 37, 38, 39, 40, 41, 42, 43, 44, 45, 46, 48, 49, 50, 51, 53, 54, 55, 56], [0.0, 0.0, 3.038e-29, 0.0, 0.0, 0.0, 2.754e-12, 9.672e-13, 7.41e-15, 2.989e-10, 1.965e-23, 0.0, 0.0, 2.18e-24, 0.0, 0.0, 0.0, 6.447e-09, 5.643e-13, 1.134e-20, 3.655e-12, 2.212e-17, 0.0, 0.0, 0.0, 2.777e-06, 0.003432, 0.0, 0.0, 0.0, 0.0, 0.0, 0.002155, 0.0, 0.02873, 0.0, 0.0, 0.0, 0.0, 0.0, 0.0, 3.736e-05, 0.0, 0.0, 0.0, 0.0, 0.0, 0.0, 0.0, 0.0, 0.0]): _vg.add([_i], _w, 'REPLACE')
_vg = ob_backpack.vertex_groups.new(name='hand.L')
for _i, _w in zip([2, 8, 9, 10, 13, 19, 20, 21, 22], [0.0, 0.0, 0.0, 0.0, 0.0, 0.0, 0.0, 0.0, 0.0]): _vg.add([_i], _w, 'REPLACE')
_vg = ob_backpack.vertex_groups.new(name='shoulder.R')
for _i, _w in zip([0, 2, 7, 18, 20, 23, 25, 26, 27, 28, 29, 30, 31, 32, 33, 34, 35, 36, 37, 38, 39, 40, 41, 42, 43, 44, 45, 46, 47, 48, 49, 50, 51, 52, 53, 54, 56], [0.0, 0.02819, 0.05638, 0.1167, 0.002511, 0.0, 4.913e-17, 0.2693, 0.0, 0.8281, 0.757, 0.4457, 0.8435, 0.7136, 0.2427, 0.2382, 0.1184, 4.433e-39, 0.4163, 1.619e-11, 0.7875, 0.5871, 0.4476, 0.8396, 0.5841, 0.2355, 0.1529, 0.2402, 0.0, 0.0, 6.835e-08, 1.356e-05, 0.0, 6.78e-07, 0.0006399, 0.002647, 0.0]): _vg.add([_i], _w, 'REPLACE')
_vg = ob_backpack.vertex_groups.new(name='upper_arm.R')
for _i, _w in zip([0, 1, 2, 3, 4, 5, 6, 7, 8, 9, 10, 11, 12, 13, 14, 15, 16, 17, 18, 19, 20, 21, 22, 23, 24, 25, 26, 27, 28, 29, 30, 31, 32, 33, 34, 35, 36, 37, 38, 39, 40, 41, 42, 43, 44, 45, 46, 47, 48, 49, 50, 51, 52, 53, 54, 55, 56], [0.0, 0.0, 0.0, 0.0, 0.0, 0.0, 0.0, 0.0, 2.799e-09, 0.0, 0.0, 0.0, 0.0, 0.0, 0.0, 0.0, 0.0, 0.0, 0.0, 8.266e-09, 0.0, 8.408e-45, 0.0, 0.0, 0.0, 8.783e-38, 1.03e-27, 0.0, 8.134e-27, 9.846e-34, 1.031e-39, 9.831e-10, 8.408e-45, 2.357e-26, 2.997e-39, 3.54e-19, 8.462e-30, 2.522e-44, 0.0, 8.394e-29, 1.738e-43, 6.661e-35, 0.0001576, 4.795e-33, 1.031e-12, 5.794e-27, 1.65e-30, 2.621e-32, 0.0, 1.375e-24, 0.0, 0.0, 1.245e-16, 0.0, 0.0, 0.0, 0.0]): _vg.add([_i], _w, 'REPLACE')
_vg = ob_backpack.vertex_groups.new(name='forearm.R')
for _i, _w in zip([2, 6, 7, 8, 9, 10, 12, 13, 14, 17, 18, 19, 20, 21, 23, 25, 26, 27, 28, 29, 30, 31, 32, 33, 34, 35, 36, 37, 38, 39, 40, 41, 42, 43, 44, 45, 46, 49, 50, 51, 53, 54, 56], [0.0, 0.0, 0.0, 0.0, 0.0, 0.0, 0.0, 0.0, 0.0, 0.0, 0.0, 0.0, 0.0, 0.0, 0.002094, 0.0, 0.0, 0.0, 0.0, 0.0, 0.0, 0.0, 0.0, 0.001775, 0.002099, 0.001775, 0.0, 0.0, 0.0, 0.0, 0.0, 0.0, 0.0, 0.0, 0.001776, 0.002047, 0.001775, 0.0, 0.0, 0.0, 0.0, 0.0, 0.0]): _vg.add([_i], _w, 'REPLACE')
_vg = ob_backpack.vertex_groups.new(name='hand.R')
_vg = ob_backpack.vertex_groups.new(name='thigh.L')
for _i, _w in zip([0, 1, 2, 3, 4, 5, 6, 7, 8, 9, 10, 11, 12, 13, 14, 15, 16, 17, 18, 19, 20, 21, 22, 23, 24, 25, 26, 27, 28, 29, 30, 31, 32, 33, 34, 35, 36, 37, 38, 39, 40, 41, 42, 43, 44, 45, 46, 47, 48, 49, 50, 51, 52, 53, 54, 55, 56], [8.012e-19, 0.0, 1.067e-21, 0.0, 0.0, 0.0, 0.0, 0.0, 2.229e-23, 3.597e-33, 6.148e-12, 8.593e-19, 1.272e-14, 8.971e-27, 0.0, 0.0, 0.0, 0.0, 0.0, 1.306e-24, 3.014e-30, 5.446e-12, 1.165e-10, 1.633e-30, 1.903e-05, 0.0, 0.0, 0.0, 0.0, 0.0, 0.0, 0.0, 0.0, 0.0, 0.0, 0.0, 0.0, 0.0, 0.0, 0.0, 0.0, 0.0, 0.0, 0.0, 0.0, 0.0, 0.0, 0.0, 0.0, 0.0, 0.0, 0.0, 0.0, 0.0, 0.0, 0.0, 0.0]): _vg.add([_i], _w, 'REPLACE')
_vg = ob_backpack.vertex_groups.new(name='shin.L')
for _i, _w in zip([0, 2, 8, 9, 10, 11, 13, 19, 20, 21, 23, 25, 27, 36, 38, 46, 47, 51, 55], [0.0, 0.0, 0.0, 0.0, 0.0, 0.0, 0.0, 0.0, 0.0, 0.0, 0.0, 0.0, 0.0, 0.0, 0.0, 0.0, 0.0, 0.0, 0.0]): _vg.add([_i], _w, 'REPLACE')
_vg = ob_backpack.vertex_groups.new(name='foot.L')
for _i, _w in zip([8, 10, 19, 21], [0.0, 0.0, 0.0, 0.0]): _vg.add([_i], _w, 'REPLACE')
_vg = ob_backpack.vertex_groups.new(name='thigh.R')
for _i, _w in zip([0, 1, 2, 3, 4, 5, 6, 7, 8, 9, 10, 11, 12, 13, 14, 15, 16, 17, 18, 19, 20, 21, 22, 23, 24, 25, 26, 27, 28, 29, 30, 31, 32, 33, 34, 35, 36, 37, 38, 39, 40, 41, 42, 43, 44, 45, 46, 47, 48, 49, 50, 51, 52, 53, 54, 55, 56], [0.0, 0.0, 0.0, 0.0, 0.0, 0.0, 0.0, 0.0, 0.0, 0.0, 0.0, 0.0, 0.0, 0.0, 0.0, 0.0, 0.0, 0.0, 0.0, 0.0, 0.0, 0.0, 0.0, 0.0, 0.0, 4.216e-09, 0.0, 2.803e-11, 0.0, 0.0, 0.0, 0.0, 0.0, 6.279e-15, 4.627e-19, 1.169e-10, 1.248e-11, 1.355e-18, 4.322e-10, 0.0, 0.0, 0.0, 0.0, 0.0, 1.244e-14, 3.584e-18, 1.143e-12, 0.0, 0.0, 1.223e-17, 0.0, 1.402e-12, 2.492e-13, 0.0, 0.0, 0.0, 0.0]): _vg.add([_i], _w, 'REPLACE')
_vg = ob_backpack.vertex_groups.new(name='shin.R')
for _i, _w in zip([0, 2, 7, 8, 9, 10, 11, 13, 17, 18, 19, 20, 21, 23, 25, 27, 33, 34, 35, 36, 38, 44, 45, 46, 47, 51, 55], [0.0, 0.0, 0.0, 0.0, 0.0, 0.0, 0.0, 0.0, 0.0, 0.0, 0.0, 0.0, 0.0, 0.0, 0.0, 0.0, 0.0, 0.0, 0.0, 0.0, 0.0, 0.0, 0.0, 0.0, 0.0, 0.0, 0.0]): _vg.add([_i], _w, 'REPLACE')
_vg = ob_backpack.vertex_groups.new(name='foot.R')
_m = ob_backpack.modifiers.new('Armature', 'ARMATURE')
_m.object = ob_metarig
ob_body.parent = ob_metarig
ob_body.matrix_parent_inverse = Matrix(((0.9545, 0.0, 0.0, 0.0), (0.0, 0.9545, 0.0, 0.0), (0.0, 0.0, 0.9545, 0.0), (0.0, 0.0, 0.0, 1.0)))
ob_body.location = (0.0, 0.0, 2.666)
ob_body.lineart.crease_threshold = 0.0
_vg = ob_body.vertex_groups.new(name='hips')
for _i, _w in zip([2, 3, 4, 5, 9, 10, 12, 13, 14, 15, 16, 18, 20, 21, 24, 25, 26, 27, 28, 29, 30, 31, 32], [0.1339, 0.3486, 0.5548, 0.3714, 0.2282, 0.1782, 0.09489, 0.1795, 0.2742, 0.6868, 0.3609, 0.6843, 0.1233, 0.1159, 0.9052, 0.6845, 0.2287, 0.04441, 0.05713, 0.04866, 0.008583, 0.1481, 0.2126]): _vg.add([_i], _w, 'REPLACE')
_vg = ob_body.vertex_groups.new(name='spine')
for _i, _w in zip([2, 3, 4, 5, 9, 10, 12, 13, 15, 16, 21, 22, 26, 27, 29, 30, 61, 62, 63, 64, 65, 66, 67, 68, 71, 72], [0.04271, 0.3235, 0.6127, 0.3719, 0.3635, 0.0, 0.0, 0.07587, 0.603, 0.3903, 0.03725, 0.02676, 0.08917, 0.00254, 0.0, 0.0, 0.0, 0.0, 5.561e-26, 0.0, 0.0, 0.0, 4.574e-24, 1.735e-08, 0.0005954, 0.007845]): _vg.add([_i], _w, 'REPLACE')
_vg = ob_body.vertex_groups.new(name='chest')
for _i, _w in zip([0, 2, 4, 6, 8, 9, 10, 12, 13, 14, 15, 16, 17, 18, 19, 20, 21, 23, 24, 25, 26, 27, 28, 29, 30, 31, 32, 33, 34, 35, 36, 37, 38], [0.1056, 0.0, 0.01069, 0.07256, 0.1576, 0.0, 0.0, 0.0, 0.0, 0.0, 0.1161, 0.0, 0.7877, 0.0, 0.03418, 0.5805, 0.0, 0.8742, 0.0, 0.03051, 0.0, 0.0, 0.0, 0.0, 0.0, 0.0, 0.0, 0.0, 0.0, 0.0, 0.0, 0.0, 0.0]): _vg.add([_i], _w, 'REPLACE')
_vg = ob_body.vertex_groups.new(name='neck')
_vg = ob_body.vertex_groups.new(name='head')
for _i, _w in zip([2, 4, 5, 9, 10, 12, 13, 14, 16, 18, 21, 24, 25, 26, 27, 28, 29, 30, 33, 34, 35, 36, 37, 38], [0.0, 0.0, 0.0, 0.0, 0.0, 0.0, 0.0, 0.0, 0.0, 0.0, 0.0, 0.0, 0.0, 0.0, 0.0, 0.0, 0.0, 0.0, 0.0, 0.0, 0.0, 0.0, 0.0, 0.0]): _vg.add([_i], _w, 'REPLACE')
_vg = ob_body.vertex_groups.new(name='shoulder.L')
for _i, _w in zip([0, 1, 2, 3, 4, 5, 6, 7, 8, 9, 10, 11, 12, 13, 14, 15, 16, 17, 18, 19, 20, 21, 22, 23, 24, 25, 26, 27, 28, 29, 30, 32, 33, 34, 35, 36, 37, 38, 54, 55, 56, 59, 60, 66, 73], [0.0402, 2.37e-19, 0.0, 0.0, 0.0, 0.0, 0.7666, 0.0, 0.5004, 0.0, 0.0, 0.02509, 0.0, 0.0, 0.0, 0.0, 3.009e-36, 0.06107, 0.0, 0.03669, 0.0, 0.0, 4.48e-29, 0.0, 0.0, 0.0, 0.0, 0.0, 0.0, 0.0, 0.0, 0.0, 0.0, 0.0, 0.0, 0.0, 0.0, 0.0, 0.0, 0.0, 0.0, 0.0, 0.0, 0.0, 0.0]): _vg.add([_i], _w, 'REPLACE')
_vg = ob_body.vertex_groups.new(name='upper_arm.L')
for _i, _w in zip([0, 1, 2, 3, 4, 5, 6, 7, 8, 9, 10, 11, 12, 13, 14, 15, 16, 17, 19, 20, 21, 22, 25, 27, 28, 29, 33, 35, 53, 54, 55, 56, 57, 58, 59, 60, 73, 74, 75, 76], [1.088e-11, 0.1144, 0.0, 0.0, 1.401e-45, 1.849e-34, 0.001213, 0.1144, 4.333e-09, 6.562e-20, 0.0, 0.1144, 1.322e-27, 0.0, 0.0, 0.0, 0.0, 0.0, 0.0, 0.0, 2.859e-05, 1.702e-07, 0.0, 0.0, 0.0, 0.0, 0.0, 0.0, 0.6479, 0.9031, 0.6347, 0.8898, 0.5132, 0.1669, 0.5176, 0.06121, 0.05781, 0.03662, 1.554e-17, 1.443e-26]): _vg.add([_i], _w, 'REPLACE')
_vg = ob_body.vertex_groups.new(name='forearm.L')
for _i, _w in zip([0, 1, 7, 11, 22, 53, 54, 55, 56, 57, 58, 59, 60, 61, 62, 63, 64, 65, 66, 67, 68, 69, 70, 71, 72, 73, 74, 75, 76], [0.0, 0.0, 0.0, 0.0, 0.0, 3.833e-06, 3.696e-05, 1.38e-05, 0.0008663, 0.4815, 0.1938, 0.4736, 0.2002, 0.1313, 0.4642, 0.1477, 0.4528, 2.445e-13, 1.362e-05, 3.494e-19, 3.195e-30, 4.819e-27, 0.004367, 2.24e-13, 4.616e-35, 0.9006, 0.9252, 0.8847, 0.8916]): _vg.add([_i], _w, 'REPLACE')
_vg = ob_body.vertex_groups.new(name='hand.L')
for _i, _w in zip([61, 62, 63, 64, 65, 66, 67, 68, 69, 70, 71, 72, 73, 74, 75, 76], [1.136e-06, 2.417e-10, 0.003815, 0.02042, 1.0, 0.9993, 0.9988, 1.0, 0.9995, 1.0, 1.0, 1.0, 0.03218, 0.0124, 0.009707, 0.004856]): _vg.add([_i], _w, 'REPLACE')
_vg = ob_body.vertex_groups.new(name='shoulder.R')
for _i, _w in zip([0, 1, 2, 3, 4, 5, 6, 7, 9, 10, 12, 13, 14, 15, 16, 17, 18, 19, 21, 22, 25, 26, 27, 28, 29, 33, 34, 55, 56, 59, 60, 64, 68, 73, 75], [1.295e-09, 0.0, 0.0, 0.0, 0.0, 4.548e-25, 0.01173, 2.916e-08, 0.0, 0.0, 0.0, 0.0, 0.0, 0.0, 8.408e-45, 0.06107, 0.0, 0.000667, 0.0, 0.0, 0.0, 1.932e-20, 0.0, 0.0, 0.0, 0.0, 0.0, 0.0, 1.402e-05, 0.0, 0.0, 0.0, 0.0, 0.0, 0.0]): _vg.add([_i], _w, 'REPLACE')
_vg = ob_body.vertex_groups.new(name='upper_arm.R')
for _i, _w in zip([0, 1, 2, 5, 7, 11, 13, 15, 16, 18, 19, 22, 25, 31, 48, 51, 53, 54, 55, 56, 57, 58, 59, 60, 73, 74, 75, 76], [0.0, 0.0006082, 0.0, 0.0, 0.0, 0.000162, 0.0, 0.0, 0.0, 0.0, 0.0, 8.507e-06, 0.0, 0.0, 0.0, 0.0, 0.0, 0.0, 0.002032, 3.435e-05, 0.0, 0.0, 0.0, 0.0, 0.0, 0.0, 0.0, 0.0]): _vg.add([_i], _w, 'REPLACE')
_vg = ob_body.vertex_groups.new(name='forearm.R')
for _i, _w in zip([70, 72], [0.0, 0.0]): _vg.add([_i], _w, 'REPLACE')
_vg = ob_body.vertex_groups.new(name='hand.R')
_vg = ob_body.vertex_groups.new(name='thigh.L')
for _i, _w in zip([1, 2, 3, 4, 5, 6, 7, 9, 10, 12, 13, 14, 15, 17, 19, 21, 22, 24, 25, 26, 27, 28, 29, 30, 31, 32, 33, 34, 35, 36, 37, 38, 39, 40, 41, 42, 53, 71, 72], [0.0, 0.136, 2.11e-11, 4.829e-06, 0.001695, 0.0, 0.0, 1.56e-05, 0.09075, 0.004263, 0.002176, 9.842e-24, 0.0, 0.0, 0.0, 2.733e-07, 0.0, 0.0, 0.0, 0.0, 0.06842, 0.9177, 0.1182, 0.9588, 0.8348, 0.7763, 0.9631, 0.9699, 0.9596, 0.9531, 0.9494, 0.9573, 0.0533, 0.002746, 0.03346, 0.0149, 0.0, 0.0, 0.0]): _vg.add([_i], _w, 'REPLACE')
_vg = ob_body.vertex_groups.new(name='shin.L')
for _i, _w in zip([10, 28, 30, 32, 34, 35, 36, 37, 38, 39, 40, 41, 42, 43, 44, 45, 46, 47, 49, 50, 51, 52], [8.256e-05, 0.0, 0.7894, 0.4435, 0.4776, 1.0, 1.0, 1.0, 1.0, 1.0, 1.0, 0.9429, 1.0, 3.733e-08, 1.771e-24, 0.0, 0.0243, 0.0, 1.638e-05, 1.774e-06, 0.06031, 0.1456]): _vg.add([_i], _w, 'REPLACE')
_vg = ob_body.vertex_groups.new(name='foot.L')
for _i, _w in zip([10, 14, 24, 32, 35, 36, 37, 38, 39, 40, 41, 42, 43, 44, 45, 46, 47, 48, 49, 50, 51, 52], [0.0, 0.0, 0.0, 0.0, 0.0, 0.0, 0.0, 0.0, 1.0, 1.0, 1.0, 1.0, 1.0, 1.0, 1.0, 1.0, 1.0, 1.0, 1.0, 1.0, 1.0, 1.0]): _vg.add([_i], _w, 'REPLACE')
_vg = ob_body.vertex_groups.new(name='thigh.R')
for _i, _w in zip([10, 12, 14, 29, 30], [0.0, 0.0, 0.0, 0.0, 0.0]): _vg.add([_i], _w, 'REPLACE')
_vg = ob_body.vertex_groups.new(name='shin.R')
_vg = ob_body.vertex_groups.new(name='foot.R')
_m = ob_body.modifiers.new('Mirror', 'MIRROR')
_m.use_clip = True
_m = ob_body.modifiers.new('Armature', 'ARMATURE')
_m.object = ob_metarig

# ---- collection membership
col_collection_1.objects.link(ob_sun)
col_collection_1.objects.link(ob_metarig)
col_collection_1.objects.link(ob_head_001)
col_collection_1.objects.link(ob_head)
col_collection_1.objects.link(ob_healthbar)
col_collection_1.objects.link(ob_hp_tank)
col_collection_1.objects.link(ob_backpack)
col_collection_1.objects.link(ob_body)

# ---- scene / render settings (as saved in the file)
scene.frame_start = 1; scene.frame_end = 250; scene.frame_set(1)
scene.render.engine = 'BLENDER_EEVEE_NEXT'
scene.render.resolution_percentage = 50
scene.render.dither_intensity = 0.0
scene.cycles.use_denoising = False
scene.cycles.samples = 128
scene.cycles.sampling_pattern = 'TABULATED_SOBOL'
scene.cycles.light_sampling_threshold = 0.0
scene.cycles.use_adaptive_sampling = False
scene.cycles.use_light_tree = False
scene.cycles.blur_glossy = 0.0
scene.cycles.sample_clamp_indirect = 0.0
scene.view_settings.view_transform = 'Standard'
bpy.context.view_layer.update()

# ---- added for rendering (the .blend has no active camera): camera
cam_auto = bpy.data.cameras.new('AutoCamera')
cam_auto.lens = 50.0
cam_auto.sensor_width = 36.0
cam_auto.clip_end = 1000.0
ob_auto_camera = bpy.data.objects.new('AutoCamera', cam_auto)
scene.collection.objects.link(ob_auto_camera)
ob_auto_camera.location = (4.47953, -4.97879, 5.31825)
ob_auto_camera.rotation_euler = (1.09748, -7.21219e-08, 0.694738)
scene.camera = ob_auto_camera
bpy.context.view_layer.update()
